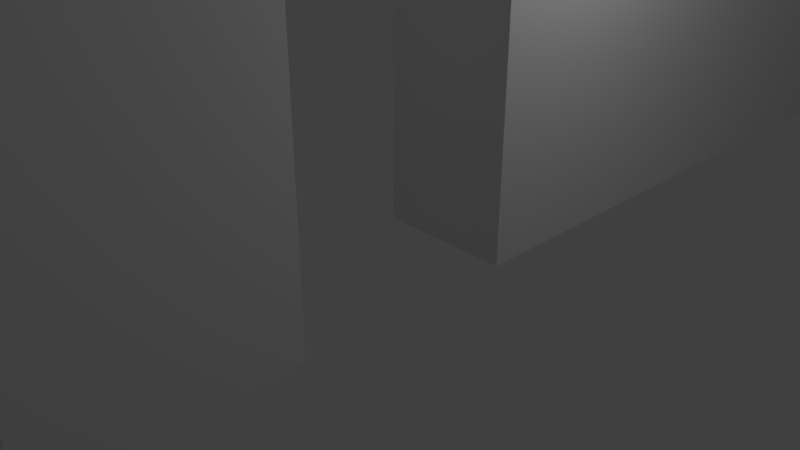 # Source: examenLokaal.blend  (saved by Blender 2.78.0; exported with 4.5.12 LTS)
import bpy
from mathutils import Matrix  # noqa: F401  (used for matrix-valued properties, if any)

bpy.ops.wm.read_factory_settings(use_empty=True)
scene = bpy.context.scene
scene.name = 'Scene'

# ---- collections
col_collection_1 = bpy.data.collections.new('Collection 1'); scene.collection.children.link(col_collection_1)

# ---- world
world_world = bpy.data.worlds.new('World'); scene.world = world_world
world_world.color = (0.05088, 0.05088, 0.05088)
world_world.use_sun_shadow = False
world_world.sun_shadow_jitter_overblur = 0.0
world_world.cycles.sampling_method = 'MANUAL'

# ---- cameras
cam_camera = bpy.data.cameras.new('Camera')
cam_camera.clip_end = 100.0
cam_camera.lens = 35.0
cam_camera.sensor_width = 32.0
cam_camera.sensor_height = 18.0
cam_camera.ortho_scale = 7.314
cam_camera.dof.focus_distance = 0.0
cam_camera.dof.aperture_fstop = 128.0

# ---- lights
light_lamp = bpy.data.lights.new('Lamp', 'POINT')
light_lamp.transmission_factor = 0.0
light_lamp.cutoff_distance = 30.0
light_lamp.energy = 100.0
light_lamp.shadow_buffer_clip_start = 1.001
light_lamp.shadow_soft_size = 0.1
light_lamp.shadow_maximum_resolution = 0.006
light_lamp.use_absolute_resolution = True

# ---- meshes
me_cube_000 = bpy.data.meshes.new('Cube.000')
me_cube_000.from_pydata([(-1.0, 1.0, -1.0), (-1.0, 1.0, 1.0), (1.0, 1.0, -1.0), (1.0, 1.0, 1.0), (1.0, 1.0, 0.0), (1.0, 0.0, -1.0), (1.0, 0.0, 1.0), (1.0, 0.0, 0.0), (1.0, 1.0, -0.5), (1.0, 0.5, -1.0), (1.0, 1.0, 0.5), (1.0, 0.5, 1.0), (1.0, 0.0, -0.5), (1.0, 0.0, 0.5), (1.0, 1.0, -0.75), (1.0, 0.75, -1.0), (1.0, 1.0, 0.25), (1.0, 0.25, 1.0), (1.0, 0.0, -0.75), (1.0, 0.0, 0.25), (1.0, 1.0, -0.25), (1.0, 0.25, -1.0), (1.0, 1.0, 0.75), (1.0, 0.75, 1.0), (1.0, 0.0, -0.25), (1.0, 0.0, 0.75), (1.0, 1.0, -0.875), (1.0, 0.875, -1.0), (1.0, 1.0, 0.125), (1.0, 0.125, 1.0), (1.0, 0.0, -0.875), (1.0, 0.0, 0.125), (1.0, 1.0, -0.375), (1.0, 0.375, -1.0), (1.0, 1.0, 0.625), (1.0, 0.625, 1.0), (1.0, 0.0, -0.375), (1.0, 0.0, 0.625), (1.0, 1.0, -0.625), (1.0, 0.625, -1.0), (1.0, 1.0, 0.375), (1.0, 0.375, 1.0), (1.0, 0.0, -0.625), (1.0, 0.0, 0.375), (1.0, 1.0, -0.125), (1.0, 0.125, -1.0), (1.0, 1.0, 0.875), (1.0, 0.875, 1.0), (1.0, 0.0, -0.125), (1.0, 0.0, 0.875), (1.0, 1.0, -0.9375), (1.0, 0.9375, -1.0), (1.0, 1.0, 0.0625), (1.0, 0.0625, 1.0), (1.0, 0.0, -0.9375), (1.0, 0.0, 0.0625), (1.0, 1.0, -0.4375), (1.0, 0.4375, -1.0), (1.0, 1.0, 0.5625), (1.0, 0.5625, 1.0), (1.0, 0.0, -0.4375), (1.0, 0.0, 0.5625), (1.0, 1.0, -0.6875), (1.0, 0.6875, -1.0), (1.0, 1.0, 0.3125), (1.0, 0.3125, 1.0), (1.0, 0.0, -0.6875), (1.0, 0.0, 0.3125), (1.0, 1.0, -0.1875), (1.0, 0.1875, -1.0), (1.0, 1.0, 0.8125), (1.0, 0.8125, 1.0), (1.0, 0.0, -0.1875), (1.0, 0.0, 0.8125), (-1.0, 1.0, -0.875), (-1.0, 0.875, 1.0), (1.0, 1.0, -0.8125), (1.0, 0.8125, -1.0), (1.0, 1.0, 0.1875), (1.0, 0.1875, 1.0), (1.0, 0.0, -0.8125), (1.0, 0.0, 0.1875), (1.0, 1.0, -0.3125), (1.0, 0.3125, -1.0), (1.0, 1.0, 0.6875), (1.0, 0.6875, 1.0), (1.0, 0.0, -0.3125), (1.0, 0.0, 0.6875), (1.0, 1.0, -0.5625), (1.0, 0.5625, -1.0), (1.0, 1.0, 0.4375), (1.0, 0.4375, 1.0), (1.0, 0.0, -0.5625), (1.0, 0.0, 0.4375), (1.0, 1.0, -0.0625), (1.0, 0.0625, -1.0), (1.0, 1.0, 0.9375), (1.0, 0.9375, 1.0), (1.0, 0.0, -0.0625), (1.0, 0.0, 0.9375), (-1.0, 0.25, -1.0), (-1.0, 1.0, 0.25), (-1.0, 0.0, -0.75), (-1.0, 0.0, 0.25), (-1.0, 0.25, 1.0), (-1.0, 1.0, -0.25), (-1.0, 0.0, 0.75), (-1.0, 0.0, -0.25), (-1.0, 1.0, 0.75), (-1.0, 0.75, -1.0), (-1.0, 1.0, -0.75), (-1.0, 0.75, 1.0), (-1.0, 0.5, -1.0), (-1.0, 1.0, 0.5), (-1.0, 0.0, -0.5), (-1.0, 0.0, 0.5), (-1.0, 1.0, -0.5), (-1.0, 0.5, 1.0), (-1.0, 0.0, 0.0), (-1.0, 1.0, 0.0), (-1.0, 0.0, 1.0), (-1.0, 0.0, -1.0), (-1.0, 0.375, -1.0), (-1.0, 1.0, 0.375), (-1.0, 0.0, -0.625), (-1.0, 0.0, 0.375), (-1.0, 0.125, 1.0), (-1.0, 1.0, -0.125), (-1.0, 0.0, 0.875), (-1.0, 0.0, -0.125), (-1.0, 1.0, 0.875), (-1.0, 0.875, -1.0), (-1.0, 1.0, -0.625), (-1.0, 0.625, 1.0), (-1.0, 0.625, -1.0), (-1.0, 1.0, 0.625), (-1.0, 0.0, -0.375), (-1.0, 0.0, 0.625), (-1.0, 1.0, -0.375), (-1.0, 0.375, 1.0), (-1.0, 0.0, 0.125), (-1.0, 0.0, -0.875), (-1.0, 1.0, 0.125), (-1.0, 0.125, -1.0), (-1.0, 0.9375, 1.0), (-1.0, 1.0, -0.9375), (-1.0, 0.9375, -1.0), (-1.0, 1.0, 0.9375), (-1.0, 0.0, -0.0625), (-1.0, 0.0, 0.9375), (-1.0, 1.0, -0.0625), (-1.0, 0.0625, 1.0), (-1.0, 0.0, 0.4375), (-1.0, 0.0, -0.5625), (-1.0, 1.0, 0.4375), (-1.0, 0.4375, -1.0), (-1.0, 0.1875, -1.0), (-1.0, 1.0, 0.1875), (-1.0, 1.0, -0.8125), (-1.0, 0.8125, 1.0), (-1.0, 0.0, -0.8125), (-1.0, 0.0, 0.1875), (-1.0, 0.3125, 1.0), (-1.0, 1.0, -0.3125), (-1.0, 0.0, 0.6875), (-1.0, 0.0, -0.3125), (-1.0, 1.0, 0.6875), (-1.0, 0.6875, -1.0), (-1.0, 0.3125, -1.0), (-1.0, 1.0, 0.3125), (-1.0, 0.0, -0.6875), (-1.0, 0.0, 0.3125), (-1.0, 0.1875, 1.0), (-1.0, 1.0, -0.1875), (-1.0, 0.0, 0.8125), (-1.0, 0.0, -0.1875), (-1.0, 1.0, 0.8125), (-1.0, 0.8125, -1.0), (-1.0, 1.0, -0.6875), (-1.0, 0.6875, 1.0), (-1.0, 0.5625, 1.0), (-1.0, 1.0, -0.5625), (-1.0, 0.5625, -1.0), (-1.0, 1.0, 0.5625), (-1.0, 0.0, -0.4375), (-1.0, 0.0, 0.5625), (-1.0, 1.0, -0.4375), (-1.0, 0.4375, 1.0), (-1.0, 0.0, 0.0625), (-1.0, 0.0, -0.9375), (-1.0, 1.0, 0.0625), (-1.0, 0.0625, -1.0)], [], [(0, 145, 74, 158, 110, 178, 132, 181, 116, 186, 138, 163, 105, 173, 127, 150, 119, 190, 142, 157, 101, 169, 123, 154, 113, 183, 135, 166, 108, 176, 130, 147, 1, 3, 96, 46, 70, 22, 84, 34, 58, 10, 90, 40, 64, 16, 78, 28, 52, 4, 94, 44, 68, 20, 82, 32, 56, 8, 88, 38, 62, 14, 76, 26, 50, 2), (6, 3, 1, 120), (6, 120, 121, 5), (0, 2, 5, 121), (51, 27, 77, 15, 63, 39, 89, 9, 57, 33, 83, 21, 69, 45, 95, 5, 2), (7, 98, 48, 72, 24, 86, 36, 60, 12, 92, 42, 66, 18, 80, 30, 54, 5, 95, 45, 69, 21, 83, 33, 57, 9, 89, 39, 63, 15, 77, 27, 51, 2, 50, 26, 76, 14, 62, 38, 88, 8, 56, 32, 82, 20, 68, 44, 94, 4, 52, 28, 78, 16, 64, 40, 90, 10, 58, 34, 84, 22, 70, 46, 96, 3, 97, 47, 71, 23, 85, 35, 59, 11, 91, 41, 65, 17, 79, 29, 53, 6, 99, 49, 73, 25, 87, 37, 61, 13, 93, 43, 67, 19, 81, 31, 55), (144, 1, 147, 130, 176, 108, 166, 135, 183, 113, 154, 123, 169, 101, 157, 142, 190, 119, 150, 127, 173, 105, 163, 138, 186, 116, 181, 132, 178, 110, 158, 74, 145, 0, 146, 131, 177, 109, 167, 134, 182, 112, 155, 122, 168, 100, 156, 143, 191, 121, 189, 141, 160, 102, 170, 124, 153, 114, 184, 136, 165, 107, 175, 129, 148, 118, 188, 140, 161, 103, 171, 125, 152, 115, 185, 137, 164, 106, 174, 128, 149, 120, 151, 126, 172, 104, 162, 139, 187, 117, 180, 133, 179, 111, 159, 75)])
me_cube_000.use_remesh_preserve_volume = False
me_cube_000.use_remesh_preserve_attributes = False
me_cube_000.use_mirror_vertex_groups = False
me_cube_000.update()
me_cube_001 = bpy.data.meshes.new('Cube.001')
me_cube_001.from_pydata([(-1.0, -1.0, -1.0), (-1.0, -1.0, 1.0), (1.0, -1.0, -1.0), (1.0, -1.0, 1.0), (1.0, -1.0, 0.0), (1.0, -0.5, 1.0), (1.0, -1.0, -0.5), (1.0, -1.0, 0.5), (1.0, -0.5, 0.5), (1.0, -0.75, 1.0), (1.0, -1.0, -0.75), (1.0, -1.0, 0.25), (1.0, -0.25, 1.0), (1.0, -1.0, -0.25), (1.0, -0.75, -1.0), (1.0, -1.0, 0.75), (1.0, -0.75, 0.5), (1.0, -0.25, 0.5), (1.0, -0.5, 0.75), (1.0, -0.25, 0.75), (1.0, -0.75, 0.75), (1.0, -0.875, 1.0), (1.0, -1.0, -0.875), (1.0, -0.125, -1.0), (1.0, -1.0, 0.125), (1.0, -0.375, 1.0), (1.0, -1.0, -0.375), (1.0, -0.625, -1.0), (1.0, -1.0, 0.625), (-1.0, -0.125, -0.75), (1.0, -0.875, 0.5), (1.0, -0.375, 0.5), (1.0, -0.5, 0.625), (1.0, -0.625, 1.0), (1.0, -1.0, -0.625), (1.0, -1.0, 0.375), (1.0, -0.625, 0.0), (1.0, -0.125, 1.0), (1.0, -1.0, -0.125), (1.0, -0.875, -1.0), (1.0, -1.0, 0.875), (1.0, -0.125, 0.0), (1.0, -0.625, -0.5), (1.0, -0.125, -0.5), (-1.0, -0.625, -0.75), (1.0, -0.625, 0.5), (1.0, -0.125, 0.5), (1.0, -0.5, 0.875), (1.0, -0.375, 0.75), (1.0, -0.125, 0.75), (1.0, -0.25, 0.625), (1.0, -0.25, 0.875), (1.0, -0.125, 0.25), (-1.0, -0.625, -0.25), (1.0, -0.625, 0.25), (1.0, -0.125, -0.25), (-1.0, -0.125, 0.25), (1.0, -0.125, -0.75), (1.0, -0.625, -0.75), (1.0, -0.625, -0.25), (1.0, -0.875, 0.75), (1.0, -0.625, 0.75), (1.0, -0.75, 0.625), (1.0, -0.75, 0.875), (1.0, -0.625, 0.875), (1.0, -0.625, 0.625), (1.0, -0.875, 0.625), (1.0, -0.625, -0.125), (1.0, -0.625, -0.375), (1.0, -0.625, -0.625), (1.0, -0.625, -0.875), (1.0, -0.125, -0.625), (1.0, -0.125, -0.875), (-1.0, -0.625, 0.25), (1.0, -0.125, -0.125), (1.0, -0.125, -0.375), (1.0, -0.625, 0.375), (1.0, -0.625, 0.125), (1.0, -0.125, 0.375), (1.0, -0.125, 0.125), (1.0, -0.125, 0.875), (1.0, -0.125, 0.625), (1.0, -0.375, 0.625), (1.0, -0.375, 0.875), (-1.0, -0.625, 0.75), (-1.0, -0.875, 0.75), (1.0, -0.875, 0.875), (1.0, -0.9375, 1.0), (1.0, -1.0, -0.9375), (1.0, -0.0625, -1.0), (1.0, -1.0, 0.0625), (1.0, -0.9375, 0.0), (1.0, -0.4375, 1.0), (1.0, -1.0, -0.4375), (1.0, -0.5625, -1.0), (1.0, -1.0, 0.5625), (-1.0, -0.75, 0.625), (1.0, -0.9375, -0.5), (-1.0, -0.75, 0.875), (1.0, -0.9375, 0.5), (1.0, -0.4375, 0.5), (1.0, -0.5, 0.5625), (1.0, -0.6875, 1.0), (1.0, -1.0, -0.6875), (1.0, -1.0, 0.3125), (1.0, -0.1875, 1.0), (1.0, -1.0, -0.1875), (1.0, -0.8125, -1.0), (1.0, -1.0, 0.8125), (1.0, -0.6875, 0.5), (1.0, -0.1875, 0.5), (1.0, -0.5, 0.8125), (1.0, -0.4375, 0.75), (1.0, -0.1875, 0.75), (1.0, -0.25, 0.5625), (1.0, -0.25, 0.8125), (1.0, -0.9375, 0.25), (-1.0, -1.0, 0.875), (-1.0, -0.875, -1.0), (1.0, -0.9375, -0.75), (1.0, -0.75, -0.9375), (1.0, -0.9375, -0.25), (1.0, -0.9375, 0.75), (1.0, -0.6875, 0.75), (1.0, -0.75, 0.5625), (1.0, -0.75, 0.8125), (1.0, -0.8125, 1.0), (1.0, -1.0, -0.8125), (1.0, -1.0, 0.1875), (1.0, -0.3125, 1.0), (1.0, -1.0, -0.3125), (1.0, -0.6875, -1.0), (1.0, -1.0, 0.6875), (1.0, -0.8125, 0.5), (1.0, -0.3125, 0.5), (-1.0, -0.75, 0.75), (1.0, -0.5, 0.6875), (1.0, -0.5625, 1.0), (1.0, -1.0, -0.5625), (1.0, -1.0, 0.4375), (1.0, -0.5625, 0.0), (1.0, -0.0625, 1.0), (1.0, -1.0, -0.0625), (1.0, -0.9375, -1.0), (1.0, -1.0, 0.9375), (1.0, -0.0625, 0.0), (1.0, -0.5625, -0.5), (1.0, -0.0625, -0.5), (1.0, -0.5625, 0.5), (1.0, -0.0625, 0.5), (1.0, -0.5, 0.4375), (1.0, -0.5, 0.9375), (1.0, -0.3125, 0.75), (1.0, -0.0625, 0.75), (1.0, -0.25, 0.6875), (1.0, -0.25, 0.9375), (1.0, -0.0625, 0.25), (1.0, -0.25, 0.4375), (1.0, -0.5625, 0.25), (1.0, -0.75, 0.4375), (1.0, -0.0625, -0.25), (1.0, -0.0625, -0.75), (-1.0, -0.25, 0.75), (1.0, -0.5625, -0.75), (1.0, -0.5625, -0.25), (1.0, -0.8125, 0.75), (1.0, -0.5625, 0.75), (1.0, -0.75, 0.6875), (1.0, -0.75, 0.9375), (1.0, -0.6875, 0.875), (1.0, -0.5625, 0.875), (1.0, -0.625, 0.8125), (1.0, -0.625, 0.9375), (1.0, -0.6875, 0.625), (1.0, -0.5625, 0.625), (1.0, -0.625, 0.5625), (1.0, -0.625, 0.6875), (1.0, -0.9375, 0.625), (1.0, -0.8125, 0.625), (1.0, -0.875, 0.5625), (1.0, -0.875, 0.6875), (1.0, -0.5625, -0.125), (1.0, -0.625, -0.1875), (1.0, -0.625, -0.0625), (1.0, -0.5625, -0.375), (1.0, -0.625, -0.4375), (1.0, -0.625, -0.3125), (1.0, -0.9375, -0.375), (1.0, -0.5625, -0.625), (1.0, -0.625, -0.6875), (1.0, -0.625, -0.5625), (1.0, -0.5625, -0.875), (1.0, -0.625, -0.9375), (1.0, -0.625, -0.8125), (1.0, -0.9375, -0.875), (1.0, -0.875, -0.9375), (1.0, -0.0625, -0.625), (1.0, -0.125, -0.6875), (1.0, -0.125, -0.5625), (1.0, -0.0625, -0.875), (1.0, -0.125, -0.9375), (1.0, -0.125, -0.8125), (-1.0, -1.0, -0.25), (-1.0, -0.25, 1.0), (1.0, -0.0625, -0.125), (1.0, -0.125, -0.1875), (1.0, -0.125, -0.0625), (1.0, -0.0625, -0.375), (1.0, -0.125, -0.4375), (1.0, -0.125, -0.3125), (-1.0, -1.0, 0.25), (1.0, -0.5625, 0.375), (1.0, -0.625, 0.3125), (1.0, -0.625, 0.4375), (1.0, -0.5625, 0.125), (1.0, -0.625, 0.0625), (1.0, -0.625, 0.1875), (1.0, -0.9375, 0.125), (1.0, -0.0625, 0.375), (1.0, -0.125, 0.3125), (1.0, -0.125, 0.4375), (1.0, -0.0625, 0.125), (1.0, -0.125, 0.0625), (1.0, -0.125, 0.1875), (1.0, -0.1875, 0.875), (1.0, -0.0625, 0.875), (1.0, -0.125, 0.8125), (1.0, -0.125, 0.9375), (1.0, -0.1875, 0.625), (1.0, -0.0625, 0.625), (1.0, -0.125, 0.5625), (1.0, -0.125, 0.6875), (1.0, -0.4375, 0.625), (1.0, -0.3125, 0.625), (1.0, -0.375, 0.5625), (1.0, -0.375, 0.6875), (1.0, -0.4375, 0.875), (1.0, -0.3125, 0.875), (1.0, -0.375, 0.8125), (1.0, -0.375, 0.9375), (-1.0, -0.75, 1.0), (-1.0, -1.0, -0.75), (1.0, -0.375, 0.4375), (1.0, -0.9375, 0.375), (1.0, -0.875, 0.4375), (1.0, -0.9375, -0.625), (1.0, -0.9375, -0.125), (1.0, -0.9375, 0.875), (1.0, -0.8125, 0.875), (1.0, -0.875, 0.8125), (1.0, -0.875, 0.9375), (1.0, -0.8125, 0.9375), (1.0, -0.8125, 0.8125), (1.0, -0.9375, 0.8125), (1.0, -0.9375, -0.1875), (1.0, -0.9375, -0.6875), (-1.0, -0.25, 0.5), (-1.0, -0.75, 0.5), (-1.0, -0.5, 0.75), (1.0, -0.8125, 0.4375), (1.0, -0.9375, 0.3125), (1.0, -0.3125, 0.4375), (1.0, -0.3125, 0.9375), (1.0, -0.3125, 0.8125), (1.0, -0.4375, 0.8125), (1.0, -0.3125, 0.6875), (1.0, -0.3125, 0.5625), (1.0, -0.4375, 0.5625), (1.0, -0.0625, 0.6875), (1.0, -0.0625, 0.5625), (1.0, -0.1875, 0.5625), (1.0, -0.0625, 0.9375), (1.0, -0.0625, 0.8125), (1.0, -0.1875, 0.8125), (-1.0, -1.0, 0.75), (1.0, -0.0625, 0.1875), (1.0, -0.0625, 0.0625), (-1.0, -0.75, -1.0), (1.0, -0.0625, 0.4375), (1.0, -0.0625, 0.3125), (1.0, -0.9375, 0.0625), (1.0, -0.5625, 0.1875), (1.0, -0.5625, 0.0625), (1.0, -0.5625, 0.4375), (1.0, -0.5625, 0.3125), (-1.0, -0.5, 0.5), (1.0, -0.0625, -0.3125), (1.0, -0.0625, -0.4375), (1.0, -0.0625, -0.0625), (1.0, -0.0625, -0.1875), (-1.0, -1.0, -0.5), (-1.0, -0.5, 1.0), (1.0, -0.0625, -0.8125), (1.0, -0.0625, -0.9375), (1.0, -0.0625, -0.5625), (1.0, -0.0625, -0.6875), (1.0, -0.8125, -0.9375), (1.0, -0.9375, -0.9375), (1.0, -0.5625, -0.8125), (1.0, -0.5625, -0.9375), (1.0, -0.6875, -0.9375), (1.0, -0.5625, -0.5625), (1.0, -0.5625, -0.6875), (1.0, -0.9375, -0.4375), (1.0, -0.5625, -0.3125), (1.0, -0.5625, -0.4375), (1.0, -0.5625, -0.0625), (1.0, -0.5625, -0.1875), (1.0, -0.8125, 0.6875), (1.0, -0.8125, 0.5625), (1.0, -0.9375, 0.5625), (1.0, -0.5625, 0.6875), (1.0, -0.5625, 0.5625), (1.0, -0.6875, 0.5625), (1.0, -0.5625, 0.9375), (1.0, -0.5625, 0.8125), (1.0, -0.6875, 0.8125), (1.0, -0.6875, 0.9375), (1.0, -0.6875, 0.6875), (1.0, -0.9375, 0.6875), (1.0, -0.9375, -0.3125), (1.0, -0.9375, -0.8125), (-1.0, -1.0, 0.5), (1.0, -0.6875, 0.4375), (1.0, -0.9375, 0.1875), (1.0, -0.1875, 0.4375), (1.0, -0.1875, 0.9375), (1.0, -0.1875, 0.6875), (1.0, -0.4375, 0.6875), (1.0, -0.4375, 0.9375), (1.0, -0.4375, 0.4375), (1.0, -0.9375, 0.4375), (-1.0, -1.0, 0.0), (1.0, -0.9375, -0.5625), (1.0, -0.9375, -0.0625), (1.0, -0.9375, 0.9375), (-1.0, -0.25, 0.875), (-1.0, -0.25, 0.625), (-1.0, -0.375, 0.75), (-1.0, -0.125, 0.75), (-1.0, -0.125, -0.25), (-1.0, -1.0, -0.375), (-1.0, -0.375, 1.0), (-1.0, -0.125, -1.0), (-1.0, -1.0, 0.125), (-1.0, -0.875, 1.0), (-1.0, -1.0, -0.875), (-1.0, -0.375, 0.5), (-1.0, -0.875, 0.5), (-1.0, -0.5, 0.875), (-1.0, -1.0, 0.625), (-1.0, -0.625, -1.0), (-1.0, -0.5, 0.625), (-1.0, -0.625, 0.5), (-1.0, -0.125, 0.5), (-1.0, -0.625, -0.5), (-1.0, -0.125, -0.5), (-1.0, -1.0, -0.625), (-1.0, -0.625, 1.0), (-1.0, -0.625, 0.0), (-1.0, -1.0, 0.375), (-1.0, -0.125, 0.0), (-1.0, -0.125, 1.0), (-1.0, -1.0, -0.125), (-1.0, -0.125, -0.125), (-1.0, -0.125, 0.875), (-1.0, -0.125, -0.625), (-1.0, -0.625, -0.625), (-1.0, -0.625, -0.125), (-1.0, -0.125, 0.375), (-1.0, -0.625, 0.375), (-1.0, -0.625, 0.875), (-1.0, -0.125, -0.375), (-1.0, -0.125, 0.625), (-1.0, -0.375, 0.625), (-1.0, -0.375, 0.875), (-1.0, -0.125, -0.875), (-1.0, -0.625, -0.875), (-1.0, -0.625, -0.375), (-1.0, -0.125, 0.125), (-1.0, -0.625, 0.125), (-1.0, -0.625, 0.625), (-1.0, -0.875, 0.625), (-1.0, -0.875, 0.875), (-1.0, -0.9375, -1.0), (-1.0, -1.0, 0.9375), (-1.0, -0.125, -0.0625), (-1.0, -0.9375, -0.5), (-1.0, -1.0, -0.9375), (-1.0, -0.9375, 1.0), (-1.0, -0.9375, 0.0), (-1.0, -1.0, 0.0625), (-1.0, -0.125, -0.1875), (-1.0, -0.0625, -1.0), (-1.0, -0.4375, 1.0), (-1.0, -1.0, -0.4375), (-1.0, -0.0625, -0.125), (-1.0, -0.1875, 0.75), (-1.0, -0.4375, 0.75), (-1.0, -0.25, 0.6875), (-1.0, -0.25, 0.9375), (-1.0, -0.9375, -0.75), (-1.0, -0.9375, -0.25), (-1.0, -0.25, 0.4375), (-1.0, -0.9375, 0.25), (-1.0, -0.75, 0.4375), (-1.0, -0.6875, 0.75), (-1.0, -0.9375, 0.75), (-1.0, -0.75, 0.6875), (-1.0, -1.0, -0.1875), (-1.0, -0.75, 0.9375), (-1.0, -0.1875, 1.0), (-1.0, -1.0, 0.8125), (-1.0, -1.0, 0.3125), (-1.0, -0.8125, -1.0), (-1.0, -0.6875, 1.0), (-1.0, -1.0, -0.6875), (-1.0, -0.75, 0.8125), (-1.0, -0.75, 0.5625), (-1.0, -0.8125, 0.75), (-1.0, -0.5625, 0.75), (-1.0, -0.5625, 0.25), (-1.0, -0.0625, 0.25), (-1.0, -0.5625, -0.25), (-1.0, -0.75, -0.9375), (-1.0, -0.5625, -0.75), (-1.0, -0.0625, -0.75), (-1.0, -0.25, 0.8125), (-1.0, -0.25, 0.5625), (-1.0, -0.3125, 0.75), (-1.0, -0.0625, 0.75), (-1.0, -0.0625, -0.25), (-1.0, -1.0, -0.3125), (-1.0, -0.3125, 1.0), (-1.0, -1.0, 0.1875), (-1.0, -0.8125, 1.0), (-1.0, -1.0, -0.8125), (-1.0, -0.3125, 0.5), (-1.0, -0.8125, 0.5), (-1.0, -0.5, 0.8125), (-1.0, -0.1875, 0.5), (-1.0, -0.6875, 0.5), (-1.0, -0.5, 0.6875), (-1.0, -1.0, 0.6875), (-1.0, -0.6875, -1.0), (-1.0, -0.5625, -1.0), (-1.0, -1.0, 0.5625), (-1.0, -0.5, 0.5625), (-1.0, -0.5625, 0.5), (-1.0, -0.0625, 0.5), (-1.0, -0.5625, -0.5), (-1.0, -0.0625, -0.5), (-1.0, -0.5, 0.9375), (-1.0, -1.0, -0.5625), (-1.0, -0.5625, 1.0), (-1.0, -0.5, 0.4375), (-1.0, -0.5625, 0.0), (-1.0, -0.9375, 0.5), (-1.0, -1.0, 0.4375), (-1.0, -0.4375, 0.5), (-1.0, -0.0625, 0.0), (-1.0, -0.0625, 1.0), (-1.0, -1.0, -0.0625), (-1.0, -0.0625, 0.875), (-1.0, -0.1875, 0.875), (-1.0, -0.125, 0.8125), (-1.0, -0.125, 0.9375), (-1.0, -0.0625, -0.625), (-1.0, -0.125, -0.6875), (-1.0, -0.125, -0.5625), (-1.0, -0.5625, -0.625), (-1.0, -0.625, -0.6875), (-1.0, -0.625, -0.5625), (-1.0, -0.5625, -0.125), (-1.0, -0.625, -0.1875), (-1.0, -0.625, -0.0625), (-1.0, -0.0625, 0.375), (-1.0, -0.125, 0.3125), (-1.0, -0.125, 0.4375), (-1.0, -0.5625, 0.375), (-1.0, -0.625, 0.3125), (-1.0, -0.625, 0.4375), (-1.0, -0.5625, 0.875), (-1.0, -0.6875, 0.875), (-1.0, -0.625, 0.8125), (-1.0, -0.625, 0.9375), (-1.0, -0.0625, -0.375), (-1.0, -0.125, -0.4375), (-1.0, -0.125, -0.3125), (-1.0, -0.0625, 0.625), (-1.0, -0.1875, 0.625), (-1.0, -0.125, 0.5625), (-1.0, -0.125, 0.6875), (-1.0, -0.3125, 0.625), (-1.0, -0.4375, 0.625), (-1.0, -0.375, 0.5625), (-1.0, -0.375, 0.6875), (-1.0, -0.3125, 0.875), (-1.0, -0.4375, 0.875), (-1.0, -0.375, 0.8125), (-1.0, -0.375, 0.9375), (-1.0, -0.0625, -0.875), (-1.0, -0.125, -0.9375), (-1.0, -0.125, -0.8125), (-1.0, -0.5625, -0.875), (-1.0, -0.625, -0.9375), (-1.0, -0.625, -0.8125), (-1.0, -0.9375, -0.875), (-1.0, -0.875, -0.9375), (-1.0, -0.9375, -0.625), (-1.0, -0.5625, -0.375), (-1.0, -0.625, -0.4375), (-1.0, -0.625, -0.3125), (-1.0, -0.9375, -0.375), (-1.0, -0.9375, -0.125), (-1.0, -0.0625, 0.125), (-1.0, -0.125, 0.0625), (-1.0, -0.125, 0.1875), (-1.0, -0.375, 0.4375), (-1.0, -0.5625, 0.125), (-1.0, -0.625, 0.0625), (-1.0, -0.625, 0.1875), (-1.0, -0.9375, 0.125), (-1.0, -0.9375, 0.375), (-1.0, -0.875, 0.4375), (-1.0, -0.5625, 0.625), (-1.0, -0.6875, 0.625), (-1.0, -0.625, 0.5625), (-1.0, -0.625, 0.6875), (-1.0, -0.8125, 0.625), (-1.0, -0.9375, 0.625), (-1.0, -0.875, 0.5625), (-1.0, -0.875, 0.6875), (-1.0, -0.8125, 0.875), (-1.0, -0.9375, 0.875), (-1.0, -0.875, 0.8125), (-1.0, -0.875, 0.9375), (-1.0, -0.9375, 0.9375), (-1.0, -0.9375, 0.8125), (-1.0, -0.8125, 0.8125), (-1.0, -0.9375, 0.6875), (-1.0, -0.9375, 0.5625), (-1.0, -0.8125, 0.5625), (-1.0, -0.6875, 0.6875), (-1.0, -0.6875, 0.5625), (-1.0, -0.5625, 0.5625), (-1.0, -0.9375, 0.4375), (-1.0, -0.9375, 0.3125), (-1.0, -0.9375, 0.1875), (-1.0, -0.9375, 0.0625), (-1.0, -0.5625, 0.0625), (-1.0, -0.4375, 0.4375), (-1.0, -0.0625, 0.0625), (-1.0, -0.9375, -0.0625), (-1.0, -0.9375, -0.1875), (-1.0, -0.9375, -0.3125), (-1.0, -0.9375, -0.4375), (-1.0, -0.5625, -0.4375), (-1.0, -0.9375, -0.5625), (-1.0, -0.9375, -0.6875), (-1.0, -0.9375, -0.8125), (-1.0, -0.9375, -0.9375), (-1.0, -0.8125, -0.9375), (-1.0, -0.6875, -0.9375), (-1.0, -0.5625, -0.9375), (-1.0, -0.0625, -0.9375), (-1.0, -0.0625, -0.0625), (-1.0, -0.0625, 0.9375), (-1.0, -0.0625, -0.5625), (-1.0, -0.5625, -0.5625), (-1.0, -0.5625, -0.0625), (-1.0, -0.0625, 0.4375), (-1.0, -0.5625, 0.4375), (-1.0, -0.5625, 0.9375), (-1.0, -0.0625, -0.3125), (-1.0, -0.0625, -0.4375), (-1.0, -0.0625, 0.5625), (-1.0, -0.1875, 0.5625), (-1.0, -0.1875, 0.6875), (-1.0, -0.3125, 0.5625), (-1.0, -0.4375, 0.5625), (-1.0, -0.4375, 0.6875), (-1.0, -0.3125, 0.8125), (-1.0, -0.4375, 0.8125), (-1.0, -0.4375, 0.9375), (-1.0, -0.0625, 0.6875), (-1.0, -0.3125, 0.6875), (-1.0, -0.3125, 0.9375), (-1.0, -0.0625, -0.8125), (-1.0, -0.5625, -0.8125), (-1.0, -0.5625, -0.3125), (-1.0, -0.0625, 0.1875), (-1.0, -0.3125, 0.4375), (-1.0, -0.5625, 0.1875), (-1.0, -0.8125, 0.4375), (-1.0, -0.5625, 0.6875), (-1.0, -0.8125, 0.6875), (-1.0, -0.8125, 0.9375), (-1.0, -0.0625, -0.1875), (-1.0, -0.0625, 0.8125), (-1.0, -0.1875, 0.8125), (-1.0, -0.1875, 0.9375), (-1.0, -0.0625, -0.6875), (-1.0, -0.5625, -0.6875), (-1.0, -0.5625, -0.1875), (-1.0, -0.0625, 0.3125), (-1.0, -0.1875, 0.4375), (-1.0, -0.5625, 0.3125), (-1.0, -0.6875, 0.4375), (-1.0, -0.5625, 0.8125), (-1.0, -0.6875, 0.8125), (-1.0, -0.6875, 0.9375)], [], [(335, 87, 3, 144), (2, 88, 22, 127, 10, 103, 34, 138, 6, 93, 26, 130, 13, 106, 38, 142, 4, 90, 24, 128, 11, 104, 35, 139, 7, 95, 28, 132, 15, 108, 40, 144, 3, 1, 385, 117, 412, 274, 443, 350, 446, 322, 458, 360, 413, 210, 434, 344, 391, 332, 462, 363, 409, 202, 432, 341, 395, 290, 453, 357, 416, 241, 436, 346, 388, 0), (334, 91, 4, 142), (333, 97, 6, 138), (331, 99, 7, 139), (330, 100, 8, 150), (329, 92, 5, 151), (328, 112, 18, 136), (327, 113, 19, 154), (326, 105, 12, 155), (325, 110, 17, 157), (324, 116, 11, 128), (323, 109, 16, 159), (611, 415, 358, 485), (610, 483, 371, 484), (609, 482, 349, 439), (608, 441, 353, 481), (321, 119, 10, 127), (320, 121, 13, 130), (319, 122, 15, 132), (318, 123, 20, 167), (317, 102, 9, 168), (316, 169, 63, 125), (315, 170, 64, 171), (314, 137, 33, 172), (313, 173, 62, 124), (312, 174, 65, 175), (311, 166, 61, 176), (310, 177, 28, 95), (309, 178, 66, 179), (308, 165, 60, 180), (307, 181, 67, 182), (306, 140, 36, 183), (305, 184, 68, 185), (304, 164, 59, 186), (303, 187, 26, 93), (302, 188, 69, 189), (301, 146, 42, 190), (299, 191, 70, 192), (298, 163, 58, 193), (297, 194, 22, 88), (295, 196, 71, 197), (294, 147, 43, 198), (293, 199, 72, 200), (292, 161, 57, 201), (606, 440, 354, 478), (289, 204, 74, 205), (288, 145, 41, 206), (287, 207, 75, 208), (286, 160, 55, 209), (284, 211, 76, 212), (283, 148, 45, 213), (282, 214, 77, 215), (281, 158, 54, 216), (280, 217, 24, 90), (279, 218, 78, 219), (278, 149, 46, 220), (276, 221, 79, 222), (275, 156, 52, 223), (273, 224, 51, 115), (272, 225, 80, 226), (271, 141, 37, 227), (270, 228, 50, 114), (269, 229, 81, 230), (268, 153, 49, 231), (267, 232, 32, 101), (266, 233, 82, 234), (265, 152, 48, 235), (264, 236, 47, 111), (263, 237, 83, 238), (262, 129, 25, 239), (261, 134, 31, 242), (260, 243, 35, 104), (259, 133, 30, 244), (255, 245, 34, 103), (254, 246, 38, 106), (253, 247, 40, 108), (252, 248, 86, 249), (251, 126, 21, 250), (248, 251, 250, 86), (63, 168, 251, 248), (168, 9, 126, 251), (165, 252, 249, 60), (20, 125, 252, 165), (125, 63, 248, 252), (122, 253, 108, 15), (60, 249, 253, 122), (249, 86, 247, 253), (121, 254, 106, 13), (119, 255, 103, 10), (601, 411, 362, 466), (600, 464, 365, 465), (159, 16, 133, 259), (116, 260, 104, 11), (157, 17, 134, 261), (597, 435, 240, 410), (596, 419, 135, 408), (595, 420, 258, 442), (237, 262, 239, 83), (51, 155, 262, 237), (155, 12, 129, 262), (152, 263, 238, 48), (19, 115, 263, 152), (115, 51, 237, 263), (112, 264, 111, 18), (48, 238, 264, 112), (238, 83, 236, 264), (233, 265, 235, 82), (50, 154, 265, 233), (154, 19, 152, 265), (134, 266, 234, 31), (17, 114, 266, 134), (114, 50, 233, 266), (100, 267, 101, 8), (31, 234, 267, 100), (234, 82, 232, 267), (229, 268, 231, 81), (149, 269, 230, 46), (110, 270, 114, 17), (46, 230, 270, 110), (230, 81, 228, 270), (225, 271, 227, 80), (153, 272, 226, 49), (113, 273, 115, 19), (49, 226, 273, 113), (226, 80, 224, 273), (594, 438, 257, 405), (592, 437, 256, 403), (221, 275, 223, 79), (145, 276, 222, 41), (218, 278, 220, 78), (156, 279, 219, 52), (91, 280, 90, 4), (214, 281, 216, 77), (140, 282, 215, 36), (211, 283, 213, 76), (150, 8, 148, 283), (158, 284, 212, 54), (207, 286, 209, 75), (147, 287, 208, 43), (204, 288, 206, 74), (160, 289, 205, 55), (587, 433, 203, 400), (586, 429, 162, 399), (199, 292, 201, 72), (89, 293, 200, 23), (196, 294, 198, 71), (161, 295, 197, 57), (107, 296, 195, 39), (14, 120, 296, 107), (143, 297, 88, 2), (39, 195, 297, 143), (191, 298, 193, 70), (584, 394, 342, 500), (583, 498, 375, 499), (94, 299, 192, 27), (582, 497, 336, 427), (581, 398, 338, 496), (131, 300, 120, 14), (27, 192, 300, 131), (188, 301, 190, 69), (580, 494, 374, 495), (579, 493, 337, 428), (163, 302, 189, 58), (578, 397, 339, 492), (577, 490, 373, 491), (97, 303, 93, 6), (184, 304, 186, 68), (146, 305, 185, 42), (181, 306, 183, 67), (164, 307, 182, 59), (178, 308, 180, 66), (62, 167, 308, 178), (167, 20, 165, 308), (133, 309, 179, 30), (16, 124, 309, 133), (124, 62, 178, 309), (99, 310, 95, 7), (30, 179, 310, 99), (179, 66, 177, 310), (174, 311, 176, 65), (32, 136, 311, 174), (136, 18, 166, 311), (148, 312, 175, 45), (8, 101, 312, 148), (101, 32, 174, 312), (109, 313, 124, 16), (45, 175, 313, 109), (175, 65, 173, 313), (170, 314, 172, 64), (47, 151, 314, 170), (151, 5, 137, 314), (166, 315, 171, 61), (18, 111, 315, 166), (111, 47, 170, 315), (123, 316, 125, 20), (61, 171, 316, 123), (171, 64, 169, 316), (169, 317, 168, 63), (64, 172, 317, 169), (172, 33, 102, 317), (173, 318, 167, 62), (65, 176, 318, 173), (176, 61, 123, 318), (177, 319, 132, 28), (66, 180, 319, 177), (180, 60, 122, 319), (187, 320, 130, 26), (194, 321, 127, 22), (573, 454, 291, 452), (572, 448, 285, 455), (213, 45, 109, 323), (217, 324, 128, 24), (220, 46, 110, 325), (224, 326, 155, 51), (80, 227, 326, 224), (227, 37, 105, 326), (228, 327, 154, 50), (81, 231, 327, 228), (231, 49, 113, 327), (232, 328, 136, 32), (82, 235, 328, 232), (235, 48, 112, 328), (236, 329, 151, 47), (83, 239, 329, 236), (239, 25, 92, 329), (242, 31, 100, 330), (243, 331, 139, 35), (244, 30, 99, 331), (245, 333, 138, 34), (246, 334, 142, 38), (247, 335, 144, 40), (86, 250, 335, 247), (250, 21, 87, 335), (551, 459, 347, 518), (546, 457, 348, 524), (545, 525, 352, 447), (544, 526, 381, 527), (543, 406, 84, 528), (542, 529, 96, 418), (541, 530, 382, 531), (540, 407, 85, 532), (539, 533, 98, 417), (538, 534, 383, 535), (537, 389, 345, 536), (534, 537, 536, 383), (117, 385, 537, 534), (385, 1, 389, 537), (407, 538, 535, 85), (274, 412, 538, 407), (412, 117, 534, 538), (419, 539, 417, 135), (85, 535, 539, 419), (535, 383, 533, 539), (530, 540, 532, 382), (350, 443, 540, 530), (443, 274, 407, 540), (457, 541, 531, 348), (322, 446, 541, 457), (446, 350, 530, 541), (438, 542, 418, 257), (348, 531, 542, 438), (531, 382, 529, 542), (526, 543, 528, 381), (96, 408, 543, 526), (408, 135, 406, 543), (441, 544, 527, 353), (257, 418, 544, 441), (418, 96, 526, 544), (448, 545, 447, 285), (353, 527, 545, 448), (527, 381, 525, 545), (360, 458, 546, 523), (458, 322, 457, 546), (210, 413, 547, 404), (413, 360, 523, 547), (546, 331, 297, 561), (344, 434, 548, 522), (434, 210, 404, 548), (332, 391, 549, 390), (391, 344, 522, 549), (561, 297, 192, 505), (359, 520, 550, 456), (520, 380, 519, 550), (455, 285, 459, 551), (361, 516, 552, 460), (516, 379, 515, 552), (363, 462, 553, 514), (462, 332, 390, 553), (202, 409, 554, 402), (409, 363, 514, 554), (331, 546, 481, 213), (341, 432, 555, 513), (432, 202, 402, 555), (290, 395, 556, 387), (395, 341, 513, 556), (355, 511, 557, 450), (511, 378, 510, 557), (357, 453, 558, 509), (453, 290, 387, 558), (241, 416, 559, 401), (416, 357, 509, 559), (346, 436, 560, 507), (436, 241, 401, 560), (384, 561, 508, 118), (0, 388, 561, 384), (388, 346, 507, 561), (414, 562, 424, 277), (118, 508, 562, 414), (444, 563, 505, 351), (277, 424, 563, 444), (351, 505, 564, 445), (505, 377, 504, 564), (343, 502, 565, 393), (502, 376, 501, 565), (364, 386, 566, 396), (386, 361, 460, 566), (365, 466, 567, 463), (466, 362, 461, 567), (366, 469, 568, 467), (469, 356, 451, 568), (367, 472, 569, 470), (472, 355, 450, 569), (368, 475, 570, 473), (475, 359, 456, 570), (369, 478, 571, 476), (478, 354, 449, 571), (370, 481, 572, 479), (481, 353, 448, 572), (482, 573, 452, 349), (371, 485, 573, 482), (485, 358, 454, 573), (372, 488, 574, 486), (488, 340, 431, 574), (356, 487, 575, 451), (487, 372, 486, 575), (354, 491, 576, 449), (491, 373, 489, 576), (440, 577, 491, 354), (256, 428, 577, 440), (428, 337, 490, 577), (490, 578, 492, 373), (337, 399, 578, 490), (399, 162, 397, 578), (437, 579, 428, 256), (347, 495, 579, 437), (495, 374, 493, 579), (459, 580, 495, 347), (285, 447, 580, 459), (447, 352, 494, 580), (494, 581, 496, 374), (352, 442, 581, 494), (442, 258, 398, 581), (429, 582, 427, 162), (338, 499, 582, 429), (499, 375, 497, 582), (398, 583, 499, 338), (258, 439, 583, 398), (439, 349, 498, 583), (498, 584, 500, 375), (349, 452, 584, 498), (452, 291, 394, 584), (373, 492, 585, 489), (492, 339, 430, 585), (493, 586, 399, 337), (374, 496, 586, 493), (496, 338, 429, 586), (497, 587, 400, 336), (375, 500, 587, 497), (500, 342, 433, 587), (376, 503, 588, 501), (503, 29, 426, 588), (377, 506, 589, 504), (506, 44, 425, 589), (378, 512, 590, 510), (512, 53, 423, 590), (572, 478, 220, 283), (379, 517, 591, 515), (517, 56, 422, 591), (518, 347, 437, 592), (380, 521, 593, 519), (521, 73, 421, 593), (213, 481, 505, 192), (524, 348, 438, 594), (525, 595, 442, 352), (381, 528, 595, 525), (528, 84, 420, 595), (529, 596, 408, 96), (382, 532, 596, 529), (532, 85, 419, 596), (533, 597, 410, 98), (383, 536, 597, 533), (536, 345, 435, 597), (340, 392, 598, 431), (392, 364, 396, 598), (339, 465, 599, 430), (465, 365, 463, 599), (397, 600, 465, 339), (162, 427, 600, 397), (427, 336, 464, 600), (464, 601, 466, 365), (336, 400, 601, 464), (400, 203, 411, 601), (29, 468, 602, 426), (468, 366, 467, 602), (44, 471, 603, 425), (471, 367, 470, 603), (53, 474, 604, 423), (474, 368, 473, 604), (56, 477, 605, 422), (477, 369, 476, 605), (403, 256, 440, 606), (73, 480, 607, 421), (480, 370, 479, 607), (405, 257, 441, 608), (420, 609, 439, 258), (84, 484, 609, 420), (484, 371, 482, 609), (406, 610, 484, 84), (135, 417, 610, 406), (417, 98, 483, 610), (483, 611, 485, 371), (98, 410, 611, 483), (410, 240, 415, 611), (283, 94, 445, 572), (478, 343, 23, 220), (0, 445, 94, 2), (3, 141, 461, 1), (461, 141, 89, 393)])
me_cube_001.use_remesh_preserve_volume = False
me_cube_001.use_remesh_preserve_attributes = False
me_cube_001.use_mirror_vertex_groups = False
me_cube_001.update()

# ---- objects
ob_cube_000 = bpy.data.objects.new('Cube.000', me_cube_000)
ob_cube_001 = bpy.data.objects.new('Cube.001', me_cube_001)
ob_lamp = bpy.data.objects.new('Lamp', light_lamp)
ob_camera = bpy.data.objects.new('Camera', cam_camera)

# ---- transforms, parenting, visibility, modifiers, constraints
ob_cube_000.location = (1.418, -0.1319, 26.35)
ob_cube_000.scale = (0.8058, 41.16, 25.58)
ob_cube_000.lineart.crease_threshold = 0.0
ob_cube_001.location = (1.418, -0.1319, 26.35)
ob_cube_001.scale = (0.8058, 41.16, 25.58)
ob_cube_001.lineart.crease_threshold = 0.0
ob_lamp.location = (4.076, 1.005, 5.904)
ob_lamp.rotation_euler = (0.6503, 0.05522, 1.866)
ob_lamp.lock_rotations_4d = False
ob_lamp.empty_display_type = 'ARROWS'
ob_lamp.color = (0.0, 0.0, 0.0, 0.0)
ob_lamp.lineart.crease_threshold = 0.0
ob_camera.location = (7.481, -6.508, 5.344)
ob_camera.rotation_euler = (1.109, 0.0, 0.8149)
ob_camera.lock_rotations_4d = False
ob_camera.empty_display_type = 'ARROWS'
ob_camera.color = (0.0, 0.0, 0.0, 0.0)
ob_camera.display_type = 'WIRE'
ob_camera.lineart.crease_threshold = 0.0

# ---- collection membership
col_collection_1.objects.link(ob_cube_000)
col_collection_1.objects.link(ob_cube_001)
col_collection_1.objects.link(ob_lamp)
col_collection_1.objects.link(ob_camera)

# ---- scene / render settings (as saved in the file)
scene.camera = ob_camera
scene.frame_start = 1; scene.frame_end = 250; scene.frame_set(1)
scene.render.engine = 'BLENDER_EEVEE_NEXT'
scene.render.resolution_percentage = 50
scene.render.dither_intensity = 0.0
scene.cycles.use_denoising = False
scene.cycles.samples = 128
scene.cycles.sampling_pattern = 'TABULATED_SOBOL'
scene.cycles.light_sampling_threshold = 0.0
scene.cycles.use_adaptive_sampling = False
scene.cycles.use_light_tree = False
scene.cycles.blur_glossy = 0.0
scene.cycles.sample_clamp_indirect = 0.0
scene.view_settings.view_transform = 'Standard'
bpy.context.view_layer.update()
